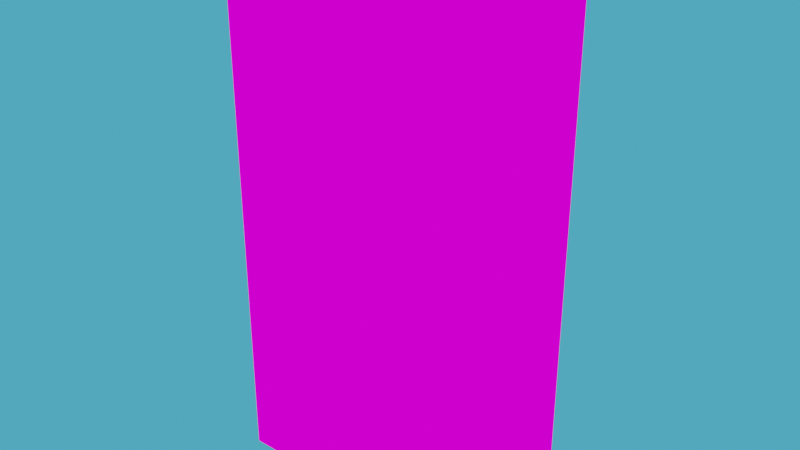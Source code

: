 # Source: tatooine_home_door.blend  (saved by Blender 3.4.6; exported with 4.5.12 LTS)
import bpy
from mathutils import Matrix  # noqa: F401  (used for matrix-valued properties, if any)

bpy.ops.wm.read_factory_settings(use_empty=True)
scene = bpy.context.scene
scene.name = 'Scene'

# ---- collections
col_collection = bpy.data.collections.new('Collection'); scene.collection.children.link(col_collection)

# ---- images (referenced by path relative to the original .blend; pixels are not part of the script)
import os
ASSET_DIR = os.environ.get("B2B_ASSET_DIR", "")  # directory of the original .blend (textures are referenced by path, not embedded)
HERE = os.path.dirname(os.path.abspath(__file__))  # packed textures are extracted next to this script under _unpacked/

def load_image(name, relpath, width, height, colorspace="sRGB"):
    """Load a texture the original file referenced (path relative to the .blend, or extracted next to this script)."""
    p = next((c for c in (os.path.join(HERE, relpath), os.path.join(ASSET_DIR, relpath)) if relpath and os.path.exists(c)), "")
    if p:
        img = bpy.data.images.load(p, check_existing=True)
        img.name = name
    else:  # same state as the original file: an image datablock whose file is absent (Cycles renders it pink)
        img = bpy.data.images.new(name, width, height)
        img.source = "FILE"
        img.filepath = "//" + (relpath or name)
    img.colorspace_settings.name = colorspace
    return img
img_newdoor_png = load_image('newdoor.png', 'newdoor.png', 1024, 1024, 'sRGB')
img_door_frame_png = load_image('Door Frame.png', 'Door Frame.png', 1024, 1024, 'sRGB')

# ---- materials (node trees are filled in below, after node groups)
mat_brown = bpy.data.materials.new('Brown')
mat_brown.use_transparent_shadow = False
mat_frame = bpy.data.materials.new('Frame')
mat_frame.use_transparent_shadow = False

# ---- material node trees
mat_brown.use_nodes = True; mat_brown.node_tree.nodes.clear()
_N = mat_brown.node_tree.nodes; _L = mat_brown.node_tree.links
n0 = _N.new('ShaderNodeTexImage'); n0.name = 'Image Texture'; n0.location = (-565, 316)
n0.image = img_newdoor_png
n0.interpolation = 'Closest'
n1 = _N.new('ShaderNodeOutputMaterial'); n1.name = 'Material Output'; n1.location = (300, 300)
_L.new(n0.outputs[0], n1.inputs[0])
n1.is_active_output = True
mat_frame.use_nodes = True; mat_frame.node_tree.nodes.clear()
_N = mat_frame.node_tree.nodes; _L = mat_frame.node_tree.links
n0 = _N.new('ShaderNodeOutputMaterial'); n0.name = 'Material Output'; n0.location = (87, 267)
n1 = _N.new('ShaderNodeTexImage'); n1.name = 'Image Texture'; n1.location = (-452, 343)
n1.image = img_door_frame_png
n1.interpolation = 'Closest'
_L.new(n1.outputs[0], n0.inputs[0])
n0.is_active_output = True

# ---- world
world_world = bpy.data.worlds.new('World'); scene.world = world_world
world_world.use_nodes = True; world_world.node_tree.nodes.clear()
_N = world_world.node_tree.nodes; _L = world_world.node_tree.links
n0 = _N.new('ShaderNodeOutputWorld'); n0.name = 'World Output'; n0.location = (300, 300)
n1 = _N.new('ShaderNodeBackground'); n1.name = 'Background'; n1.location = (10, 300)
n1.inputs[0].default_value = (0.0704, 0.4087, 0.6383, 1.0)
_L.new(n1.outputs[0], n0.inputs[0])
n0.is_active_output = True
world_world.color = (0.05088, 0.05088, 0.05088)
world_world.use_sun_shadow = False
world_world.sun_shadow_jitter_overblur = 0.0

# ---- meshes
me_door = bpy.data.meshes.new('Door')
me_door.from_pydata([(0.7, 0.2, 0.1), (0.7, 0.2, 3.1), (0.7, -0.2, 0.1), (0.7, -0.2, 3.1), (-0.7, 0.2, 0.1), (-0.7, 0.2, 3.1), (-0.7, -0.2, 0.1), (-0.7, -0.2, 3.1)], [], [(0, 1, 3, 2), (2, 3, 7, 6), (6, 7, 5, 4), (4, 5, 1, 0), (2, 6, 4, 0), (7, 3, 1, 5)])
_uv = me_door.uv_layers.new(name='UVMap')
_uv.uv.foreach_set('vector', [0.0625, 0.4688, 0.0625, 0.9375, 0.0, 0.9375, 0.0, 0.4688, 0.5625, 0.4688, 0.5625, 0.9375, 0.3437, 0.9375, 0.3437, 0.4688, 0.3437, 0.4688, 0.3437, 0.9375, 0.2812, 0.9375, 0.2812, 0.4688, 0.2812, 0.4688, 0.2812, 0.9375, 0.0625, 0.9375, 0.0625, 0.4688, 0.2812, 0.9375, 0.5, 0.9375, 0.5, 1.0, 0.2812, 1.0, 0.2812, 1.0, 0.0625, 1.0, 0.0625, 0.9375, 0.2812, 0.9375])
me_door.materials.append(mat_brown)
me_door.use_remesh_fix_poles = True
me_door.use_remesh_preserve_attributes = False
me_door.use_mirror_vertex_groups = False
me_door.update()
me_frame = bpy.data.meshes.new('Frame')
me_frame.from_pydata([(0.8, 0.4, 0.0), (0.8, 0.4, 3.2), (0.8, -0.4, 0.0), (0.8, -0.4, 3.2), (0.7, 0.4, 0.0), (0.7, 0.4, 3.2), (0.7, -0.4, 0.0), (0.7, -0.4, 3.2), (0.8, 0.4, 3.1), (0.8, -0.4, 3.1), (0.7, -0.4, 3.1), (0.7, 0.4, 3.1), (-0.7, -0.4, 0.1), (-0.7, -0.4, 0.0), (-0.7, 0.4, 0.0), (-0.7, 0.4, 0.1), (-0.7, -0.4, 3.2), (-0.7, 0.4, 3.2), (-0.7, -0.4, 3.1), (-0.7, 0.4, 3.1), (-0.8, -0.4, 3.2), (-0.8, 0.4, 3.2), (-0.8, -0.4, 3.1), (-0.8, 0.4, 3.1), (-0.8, -0.4, 0.1), (-0.8, -0.4, 0.0), (-0.8, 0.4, 0.0), (-0.8, 0.4, 0.1), (0.7, -0.4, 0.1), (0.7999, -0.4, 0.1), (0.7, 0.4, 0.1), (0.7999, 0.4, 0.1)], [], [(8, 1, 3, 9), (9, 3, 7, 10), (5, 11, 19, 17), (11, 5, 1, 8), (2, 6, 4, 0), (7, 3, 1, 5), (2, 29, 28, 6), (29, 9, 10, 28), (28, 30, 15, 12), (31, 8, 9, 29), (0, 31, 29, 2), (28, 10, 11, 30), (30, 4, 14, 15), (15, 19, 18, 12), (31, 30, 11, 8), (4, 6, 13, 14), (31, 0, 4, 30), (18, 16, 20, 22), (10, 7, 16, 18), (7, 5, 17, 16), (11, 10, 18, 19), (22, 20, 21, 23), (17, 19, 23, 21), (16, 17, 21, 20), (23, 19, 15, 27), (23, 27, 24, 22), (25, 24, 27, 26), (14, 13, 25, 26), (15, 14, 26, 27), (13, 12, 24, 25), (18, 22, 24, 12), (6, 28, 12, 13)])
_uv = me_frame.uv_layers.new(name='UVMap')
_uv.uv.foreach_set('vector', [0.1406, 0.8525, 0.1406, 0.8689, 0.0, 0.8689, 0.0, 0.8525, 0.75, 0.8525, 0.75, 0.8689, 0.7344, 0.8689, 0.7344, 0.8525, 0.1406, 0.8689, 0.1406, 0.8525, 0.3594, 0.8525, 0.3594, 0.8689, 0.1406, 0.8525, 0.1406, 0.8689, 0.125, 0.8689, 0.125, 0.8525, 0.375, 0.8689, 0.3906, 0.8689, 0.3906, 1.0, 0.375, 1.0, 0.1406, 1.0, 0.125, 1.0, 0.125, 0.8689, 0.1406, 0.8689, 0.75, 0.3443, 0.75, 0.3607, 0.7344, 0.3607, 0.7344, 0.3443, 0.75, 0.3607, 0.75, 0.8525, 0.7344, 0.8525, 0.7344, 0.3607, 0.6562, 1.0, 0.6562, 0.8689, 0.875, 0.8689, 0.875, 1.0, 0.1406, 0.3607, 0.1406, 0.8525, 0.0, 0.8525, 0.0, 0.3607, 0.1406, 0.3443, 0.1406, 0.3607, 0.0, 0.3607, 0.0, 0.3443, 0.875, 0.3607, 0.875, 0.8525, 0.75, 0.8525, 0.75, 0.3607, 0.1406, 0.3607, 0.1406, 0.3443, 0.3594, 0.3443, 0.3594, 0.3607, 0.875, 0.3607, 0.875, 0.8525, 0.75, 0.8525, 0.75, 0.3607, 0.125, 0.3607, 0.1406, 0.3607, 0.1406, 0.8525, 0.125, 0.8525, 0.3906, 1.0, 0.3906, 0.8689, 0.6094, 0.8689, 0.6094, 1.0, 0.125, 0.3607, 0.125, 0.3443, 0.1406, 0.3443, 0.1406, 0.3607, 0.5156, 0.8525, 0.5156, 0.8689, 0.5, 0.8689, 0.5, 0.8525, 0.7344, 0.8525, 0.7344, 0.8689, 0.5156, 0.8689, 0.5156, 0.8525, 0.1406, 1.0, 0.1406, 0.8689, 0.3594, 0.8689, 0.3594, 1.0, 0.6562, 1.0, 0.6562, 0.8689, 0.875, 0.8689, 0.875, 1.0, 0.5156, 0.8525, 0.5156, 0.8689, 0.3594, 0.8689, 0.3594, 0.8525, 0.3594, 0.8689, 0.3594, 0.8525, 0.375, 0.8525, 0.375, 0.8689, 0.3594, 1.0, 0.3594, 0.8689, 0.375, 0.8689, 0.375, 1.0, 0.375, 0.8525, 0.3594, 0.8525, 0.3594, 0.3607, 0.375, 0.3607, 0.3594, 0.8525, 0.3594, 0.3607, 0.5156, 0.3607, 0.5156, 0.8525, 0.5156, 0.3443, 0.5156, 0.3607, 0.3594, 0.3607, 0.3594, 0.3443, 0.6094, 1.0, 0.6094, 0.8689, 0.625, 0.8689, 0.625, 1.0, 0.3594, 0.3607, 0.3594, 0.3443, 0.375, 0.3443, 0.375, 0.3607, 0.5156, 0.3443, 0.5156, 0.3607, 0.5, 0.3607, 0.5, 0.3443, 0.5156, 0.8525, 0.5, 0.8525, 0.5, 0.3607, 0.5156, 0.3607, 0.7344, 0.3443, 0.7344, 0.3607, 0.5156, 0.3607, 0.5156, 0.3443])
me_frame.materials.append(mat_frame)
me_frame.use_remesh_fix_poles = True
me_frame.use_remesh_preserve_attributes = False
me_frame.use_mirror_vertex_groups = False
me_frame.update()

# ---- objects
ob_door = bpy.data.objects.new('door', me_door)
ob_frame = bpy.data.objects.new('frame', me_frame)

# ---- transforms, parenting, visibility, modifiers, constraints
ob_door.location = (0.0, 0.0, 0.0)
ob_door.lineart.crease_threshold = 0.0
ob_frame.location = (0.0, 0.0, 0.0)
ob_frame.lineart.crease_threshold = 0.0

# ---- collection membership
col_collection.objects.link(ob_door)
col_collection.objects.link(ob_frame)

# ---- scene / render settings (as saved in the file)
scene.frame_start = 1; scene.frame_end = 200; scene.frame_set(0)
scene.render.engine = 'BLENDER_EEVEE_NEXT'
scene.cycles.samples = 128
scene.cycles.sampling_pattern = 'TABULATED_SOBOL'
scene.cycles.use_adaptive_sampling = False
scene.cycles.use_light_tree = False
scene.view_settings.view_transform = 'Filmic'
bpy.context.view_layer.update()

# ---- added for rendering (the .blend has no active camera): camera
cam_auto = bpy.data.cameras.new('AutoCamera')
cam_auto.lens = 50.0
cam_auto.sensor_width = 36.0
cam_auto.clip_end = 1000.0
ob_auto_camera = bpy.data.objects.new('AutoCamera', cam_auto)
scene.collection.objects.link(ob_auto_camera)
ob_auto_camera.location = (3.39193, -4.07032, 4.31354)
ob_auto_camera.rotation_euler = (1.09748, -7.21219e-08, 0.694738)
scene.camera = ob_auto_camera
bpy.context.view_layer.update()
